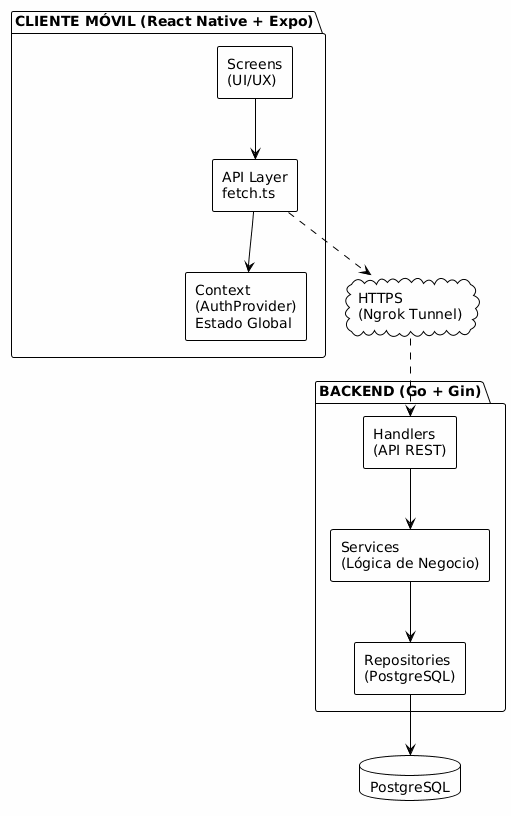

The diagram above was rendered by PlantUML. Its source (embedded in the PNG):
@startuml
!theme plain

skinparam backgroundColor #FEFEFE
skinparam componentStyle rectangle

package "CLIENTE MÓVIL (React Native + Expo)" {
    [Screens\n(UI/UX)] as screens
    [API Layer\nfetch.ts] as api
    [Context\n(AuthProvider)\nEstado Global] as context
    
    screens --> api
    api --> context
}

cloud "HTTPS\n(Ngrok Tunnel)" as https

package "BACKEND (Go + Gin)" {
    [Handlers\n(API REST)] as handlers
    [Services\n(Lógica de Negocio)] as services
    [Repositories\n(PostgreSQL)] as repos
    
    handlers --> services
    services --> repos
}

database "PostgreSQL" as db

api ..> https
https ..> handlers
repos --> db
@enduml